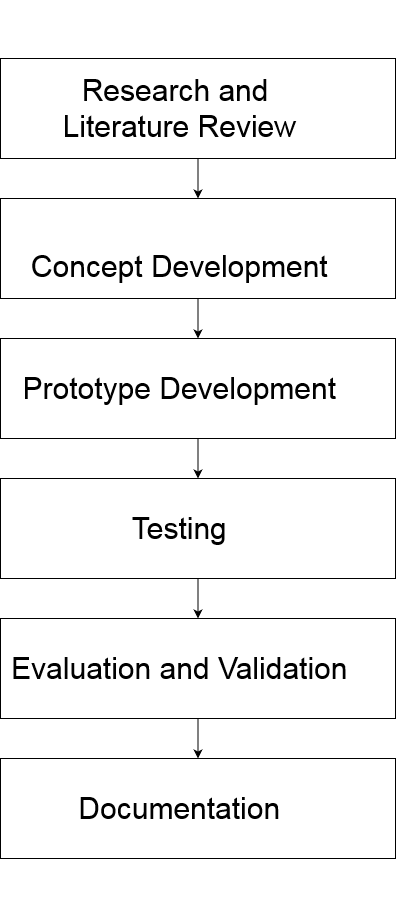

The diagram above was exported from draw.io. Its source (the exported page's mxGraphModel, read from the mxfile embedded in the PNG):
<mxGraphModel dx="1039" dy="1605" grid="1" gridSize="10" guides="1" tooltips="1" connect="1" arrows="1" fold="1" page="1" pageScale="1" pageWidth="850" pageHeight="1100" math="0" shadow="0">
  <root>
    <mxCell id="0" />
    <mxCell id="1" parent="0" />
    <mxCell id="YeXMnFMze--Aa6ZyK8XT-4" value="" style="edgeStyle=orthogonalEdgeStyle;rounded=0;orthogonalLoop=1;jettySize=auto;html=1;" edge="1" parent="1" source="YeXMnFMze--Aa6ZyK8XT-1" target="YeXMnFMze--Aa6ZyK8XT-3">
      <mxGeometry relative="1" as="geometry" />
    </mxCell>
    <mxCell id="YeXMnFMze--Aa6ZyK8XT-1" value="&lt;br style=&quot;font-size: 30px;&quot;&gt;&lt;br style=&quot;font-size: 30px;&quot;&gt;&lt;div class=&quot;O0&quot; style=&quot;margin-top: 0pt; margin-bottom: 0pt; text-indent: -0.38in; font-size: 30px;&quot;&gt;&lt;span style=&quot;font-size: 30px;&quot;&gt;&lt;/span&gt;&lt;span style=&quot;font-size: 30px;&quot;&gt;Research and&amp;nbsp;&lt;/span&gt;&lt;/div&gt;&lt;div class=&quot;O0&quot; style=&quot;margin-top: 0pt; margin-bottom: 0pt; text-indent: -0.38in; font-size: 30px;&quot;&gt;&lt;span style=&quot;font-size: 30px;&quot;&gt;Literature Review&lt;/span&gt;&lt;/div&gt;&lt;br style=&quot;font-size: 30px;&quot;&gt;&lt;div style=&quot;font-size: 30px;&quot;&gt;&lt;br style=&quot;font-size: 30px;&quot;&gt;&lt;/div&gt;" style="rounded=0;whiteSpace=wrap;html=1;align=center;fontSize=30;" vertex="1" parent="1">
      <mxGeometry x="290" y="40" width="395" height="100" as="geometry" />
    </mxCell>
    <mxCell id="YeXMnFMze--Aa6ZyK8XT-6" value="" style="edgeStyle=orthogonalEdgeStyle;rounded=0;orthogonalLoop=1;jettySize=auto;html=1;" edge="1" parent="1" source="YeXMnFMze--Aa6ZyK8XT-3" target="YeXMnFMze--Aa6ZyK8XT-5">
      <mxGeometry relative="1" as="geometry" />
    </mxCell>
    <mxCell id="YeXMnFMze--Aa6ZyK8XT-3" value="&lt;br&gt;&lt;div class=&quot;O0&quot; style=&quot;margin-top: 0pt; margin-bottom: 0pt; text-indent: -0.38in; font-size: 30px;&quot;&gt;&lt;span style=&quot;font-size: 30px;&quot;&gt;Concept Development&lt;/span&gt;&lt;/div&gt;" style="whiteSpace=wrap;html=1;rounded=0;align=center;fontSize=30;" vertex="1" parent="1">
      <mxGeometry x="290" y="180" width="395" height="100" as="geometry" />
    </mxCell>
    <mxCell id="YeXMnFMze--Aa6ZyK8XT-8" value="" style="edgeStyle=orthogonalEdgeStyle;rounded=0;orthogonalLoop=1;jettySize=auto;html=1;" edge="1" parent="1" source="YeXMnFMze--Aa6ZyK8XT-5" target="YeXMnFMze--Aa6ZyK8XT-7">
      <mxGeometry relative="1" as="geometry" />
    </mxCell>
    <mxCell id="YeXMnFMze--Aa6ZyK8XT-5" value="&lt;br style=&quot;font-size: 30px;&quot;&gt;&lt;br style=&quot;font-size: 30px;&quot;&gt;&lt;div class=&quot;O0&quot; style=&quot;margin-top: 0pt; margin-bottom: 0pt; text-indent: -0.38in; font-size: 30px;&quot;&gt;&lt;span style=&quot;font-size: 30px;&quot;&gt;&lt;/span&gt;&lt;span style=&quot;font-size: 30px;&quot;&gt;Prototype Development&lt;/span&gt;&lt;/div&gt;&lt;br style=&quot;font-size: 30px;&quot;&gt;&lt;div style=&quot;font-size: 30px;&quot;&gt;&lt;br style=&quot;font-size: 30px;&quot;&gt;&lt;/div&gt;" style="whiteSpace=wrap;html=1;rounded=0;align=center;fontSize=30;" vertex="1" parent="1">
      <mxGeometry x="290" y="320" width="395" height="100" as="geometry" />
    </mxCell>
    <mxCell id="YeXMnFMze--Aa6ZyK8XT-10" value="" style="edgeStyle=orthogonalEdgeStyle;rounded=0;orthogonalLoop=1;jettySize=auto;html=1;" edge="1" parent="1" source="YeXMnFMze--Aa6ZyK8XT-7" target="YeXMnFMze--Aa6ZyK8XT-9">
      <mxGeometry relative="1" as="geometry" />
    </mxCell>
    <mxCell id="YeXMnFMze--Aa6ZyK8XT-7" value="&lt;br style=&quot;font-size: 30px;&quot;&gt;&lt;br style=&quot;font-size: 30px;&quot;&gt;&lt;div class=&quot;O0&quot; style=&quot;margin-top: 0pt; margin-bottom: 0pt; text-indent: -0.38in; font-size: 30px;&quot;&gt;&lt;span style=&quot;font-size: 30px;&quot;&gt;&lt;/span&gt;&lt;span style=&quot;font-size: 30px;&quot;&gt;Testing&lt;/span&gt;&lt;/div&gt;&lt;br style=&quot;font-size: 30px;&quot;&gt;&lt;div style=&quot;font-size: 30px;&quot;&gt;&lt;br style=&quot;font-size: 30px;&quot;&gt;&lt;/div&gt;" style="whiteSpace=wrap;html=1;rounded=0;align=center;fontSize=30;" vertex="1" parent="1">
      <mxGeometry x="290" y="460" width="395" height="100" as="geometry" />
    </mxCell>
    <mxCell id="YeXMnFMze--Aa6ZyK8XT-12" value="" style="edgeStyle=orthogonalEdgeStyle;rounded=0;orthogonalLoop=1;jettySize=auto;html=1;" edge="1" parent="1" source="YeXMnFMze--Aa6ZyK8XT-9" target="YeXMnFMze--Aa6ZyK8XT-11">
      <mxGeometry relative="1" as="geometry" />
    </mxCell>
    <mxCell id="YeXMnFMze--Aa6ZyK8XT-9" value="&lt;br style=&quot;font-size: 30px;&quot;&gt;&lt;br style=&quot;font-size: 30px;&quot;&gt;&lt;div class=&quot;O0&quot; style=&quot;margin-top: 0pt; margin-bottom: 0pt; text-indent: -0.38in; font-size: 30px;&quot;&gt;&lt;span style=&quot;font-size: 30px;&quot;&gt;&lt;/span&gt;&lt;span style=&quot;font-size: 30px;&quot;&gt;Evaluation and Validation&lt;/span&gt;&lt;/div&gt;&lt;br style=&quot;font-size: 30px;&quot;&gt;&lt;div style=&quot;font-size: 30px;&quot;&gt;&lt;br style=&quot;font-size: 30px;&quot;&gt;&lt;/div&gt;" style="whiteSpace=wrap;html=1;rounded=0;align=center;fontSize=30;" vertex="1" parent="1">
      <mxGeometry x="290" y="600" width="395" height="100" as="geometry" />
    </mxCell>
    <mxCell id="YeXMnFMze--Aa6ZyK8XT-11" value="&lt;br style=&quot;font-size: 30px;&quot;&gt;&lt;br style=&quot;font-size: 30px;&quot;&gt;&lt;div class=&quot;O0&quot; style=&quot;margin-top: 0pt; margin-bottom: 0pt; text-indent: -0.38in; font-size: 30px;&quot;&gt;&lt;span style=&quot;font-size: 30px;&quot;&gt;&lt;/span&gt;&lt;span style=&quot;font-size: 30px;&quot;&gt;Documentation&lt;/span&gt;&lt;/div&gt;&lt;br style=&quot;font-size: 30px;&quot;&gt;&lt;div style=&quot;font-size: 30px;&quot;&gt;&lt;br style=&quot;font-size: 30px;&quot;&gt;&lt;/div&gt;" style="whiteSpace=wrap;html=1;rounded=0;align=center;fontSize=30;" vertex="1" parent="1">
      <mxGeometry x="290" y="740" width="395" height="100" as="geometry" />
    </mxCell>
  </root>
</mxGraphModel>